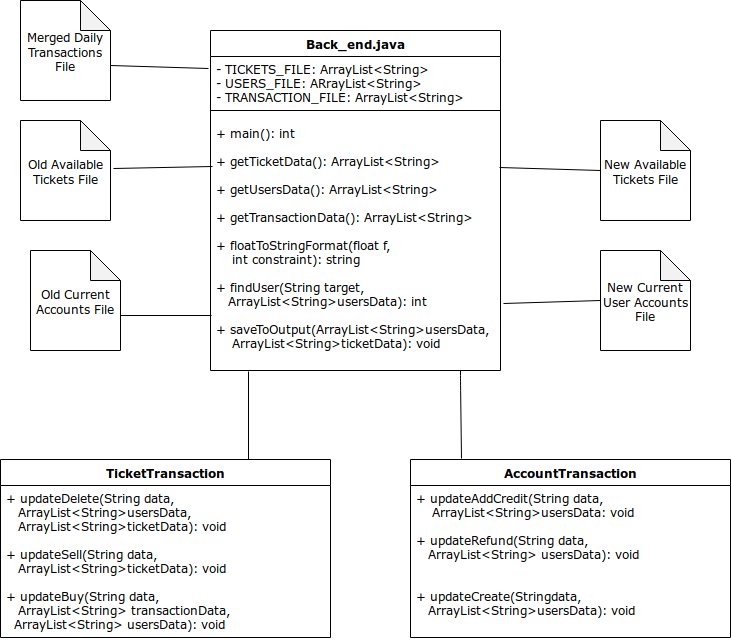

The diagram above was exported from draw.io. Its source (the exported page's mxGraphModel, read from the mxfile embedded in the PNG):
<mxGraphModel dx="1394" dy="784" grid="1" gridSize="10" guides="1" tooltips="1" connect="1" arrows="1" fold="1" page="1" pageScale="1" pageWidth="850" pageHeight="1100" background="#ffffff" math="0" shadow="0">
  <root>
    <mxCell id="0" />
    <mxCell id="1" parent="0" />
    <mxCell id="vd-qGnl6mBvjGMz10wnn-1" value="TicketTransaction" style="swimlane;fontStyle=1;align=center;verticalAlign=top;childLayout=stackLayout;horizontal=1;startSize=26;horizontalStack=0;resizeParent=1;resizeParentMax=0;resizeLast=0;collapsible=1;marginBottom=0;fontFamily=Verdana;" parent="1" vertex="1">
      <mxGeometry x="40" y="479" width="330" height="178" as="geometry" />
    </mxCell>
    <mxCell id="vd-qGnl6mBvjGMz10wnn-4" value="+ updateDelete(String data, &#10;   ArrayList&lt;String&gt;usersData,    &#10;   ArrayList&lt;String&gt;ticketData): void&#10;&#10;+ updateSell(String data,&#10;   ArrayList&lt;String&gt;ticketData): void&#10;&#10;+ updateBuy(String data,&#10;   ArrayList&lt;String&gt; transactionData,    &#10;  ArrayList&lt;String&gt; usersData): void&#10;" style="text;strokeColor=none;fillColor=none;align=left;verticalAlign=top;spacingLeft=4;spacingRight=4;overflow=hidden;rotatable=0;points=[[0,0.5],[1,0.5]];portConstraint=eastwest;fontFamily=Verdana;" parent="vd-qGnl6mBvjGMz10wnn-1" vertex="1">
      <mxGeometry y="26" width="330" height="152" as="geometry" />
    </mxCell>
    <mxCell id="xuvPZu7VjF5IT6APQt1k-1" value="Back_end.java" style="swimlane;fontStyle=1;align=center;verticalAlign=top;childLayout=stackLayout;horizontal=1;startSize=26;horizontalStack=0;resizeParent=1;resizeParentMax=0;resizeLast=0;collapsible=1;marginBottom=0;fontFamily=Verdana;" parent="1" vertex="1">
      <mxGeometry x="250" y="50" width="290" height="340" as="geometry" />
    </mxCell>
    <mxCell id="xuvPZu7VjF5IT6APQt1k-2" value="- TICKETS_FILE: ArrayList&lt;String&gt;&#10;- USERS_FILE: ARrayList&lt;String&gt;&#10;- TRANSACTION_FILE: ArrayList&lt;String&gt;&#10;" style="text;strokeColor=none;fillColor=none;align=left;verticalAlign=top;spacingLeft=4;spacingRight=4;overflow=hidden;rotatable=0;points=[[0,0.5],[1,0.5]];portConstraint=eastwest;fontFamily=Verdana;" parent="xuvPZu7VjF5IT6APQt1k-1" vertex="1">
      <mxGeometry y="26" width="290" height="44" as="geometry" />
    </mxCell>
    <mxCell id="xuvPZu7VjF5IT6APQt1k-3" value="" style="line;strokeWidth=1;fillColor=none;align=left;verticalAlign=middle;spacingTop=-1;spacingLeft=3;spacingRight=3;rotatable=0;labelPosition=right;points=[];portConstraint=eastwest;fontFamily=Verdana;" parent="xuvPZu7VjF5IT6APQt1k-1" vertex="1">
      <mxGeometry y="70" width="290" height="20" as="geometry" />
    </mxCell>
    <mxCell id="xuvPZu7VjF5IT6APQt1k-4" value="+ main(): int&#10;&#10;+ getTicketData(): ArrayList&lt;String&gt;&#10;&#10;+ getUsersData(): ArrayList&lt;String&gt;&#10;&#10;+ getTransactionData(): ArrayList&lt;String&gt;&#10;&#10;+ floatToStringFormat(float f, &#10;    int constraint): string&#10;&#10;+ findUser(String target,&#10;   ArrayList&lt;String&gt;usersData): int&#10;&#10;+ saveToOutput(ArrayList&lt;String&gt;usersData,     &#10;    ArrayList&lt;String&gt;ticketData): void&#10;&#10;&#10;" style="text;strokeColor=none;fillColor=none;align=left;verticalAlign=top;spacingLeft=4;spacingRight=4;overflow=hidden;rotatable=0;points=[[0,0.5],[1,0.5]];portConstraint=eastwest;fontFamily=Verdana;" parent="xuvPZu7VjF5IT6APQt1k-1" vertex="1">
      <mxGeometry y="90" width="290" height="250" as="geometry" />
    </mxCell>
    <mxCell id="xuvPZu7VjF5IT6APQt1k-5" value="Old Current Accounts File" style="shape=note;whiteSpace=wrap;html=1;backgroundOutline=1;darkOpacity=0.05;fontFamily=Verdana;" parent="1" vertex="1">
      <mxGeometry x="70" y="270" width="90" height="100" as="geometry" />
    </mxCell>
    <mxCell id="xuvPZu7VjF5IT6APQt1k-6" value="Old Available Tickets File" style="shape=note;whiteSpace=wrap;html=1;backgroundOutline=1;darkOpacity=0.05;fontFamily=Verdana;" parent="1" vertex="1">
      <mxGeometry x="60" y="140" width="90" height="100" as="geometry" />
    </mxCell>
    <mxCell id="xuvPZu7VjF5IT6APQt1k-7" value="Merged Daily Transactions File" style="shape=note;whiteSpace=wrap;html=1;backgroundOutline=1;darkOpacity=0.05;fontFamily=Verdana;" parent="1" vertex="1">
      <mxGeometry x="60" y="20" width="90" height="100" as="geometry" />
    </mxCell>
    <mxCell id="Umbd4wl0eGeVOLzTJag5-1" value="New Available Tickets File" style="shape=note;whiteSpace=wrap;html=1;backgroundOutline=1;darkOpacity=0.05;fontFamily=Verdana;" parent="1" vertex="1">
      <mxGeometry x="640" y="140" width="90" height="100" as="geometry" />
    </mxCell>
    <mxCell id="xuvPZu7VjF5IT6APQt1k-9" value="New Current User Accounts File" style="shape=note;whiteSpace=wrap;html=1;backgroundOutline=1;darkOpacity=0.05;fontFamily=Verdana;" parent="1" vertex="1">
      <mxGeometry x="640" y="270" width="90" height="100" as="geometry" />
    </mxCell>
    <mxCell id="xuvPZu7VjF5IT6APQt1k-16" value="" style="endArrow=none;html=1;exitX=0.75;exitY=0;exitDx=0;exitDy=0;fontFamily=Verdana;" parent="1" source="vd-qGnl6mBvjGMz10wnn-1" edge="1">
      <mxGeometry width="50" height="50" relative="1" as="geometry">
        <mxPoint x="150" y="861" as="sourcePoint" />
        <mxPoint x="288" y="391" as="targetPoint" />
      </mxGeometry>
    </mxCell>
    <mxCell id="xuvPZu7VjF5IT6APQt1k-19" value="" style="endArrow=none;html=1;exitX=0;exitY=0;exitDx=90;exitDy=65;exitPerimeter=0;entryX=-0.008;entryY=0.273;entryDx=0;entryDy=0;entryPerimeter=0;fontFamily=Verdana;" parent="1" source="xuvPZu7VjF5IT6APQt1k-7" target="xuvPZu7VjF5IT6APQt1k-2" edge="1">
      <mxGeometry width="50" height="50" relative="1" as="geometry">
        <mxPoint x="180" y="630" as="sourcePoint" />
        <mxPoint x="276" y="520" as="targetPoint" />
      </mxGeometry>
    </mxCell>
    <mxCell id="xuvPZu7VjF5IT6APQt1k-20" value="" style="endArrow=none;html=1;entryX=0.003;entryY=0.78;entryDx=0;entryDy=0;entryPerimeter=0;exitX=0;exitY=0;exitDx=90;exitDy=65;exitPerimeter=0;fontFamily=Verdana;" parent="1" source="xuvPZu7VjF5IT6APQt1k-5" target="xuvPZu7VjF5IT6APQt1k-4" edge="1">
      <mxGeometry width="50" height="50" relative="1" as="geometry">
        <mxPoint x="386" y="621" as="sourcePoint" />
        <mxPoint x="410" y="610" as="targetPoint" />
      </mxGeometry>
    </mxCell>
    <mxCell id="xuvPZu7VjF5IT6APQt1k-21" value="" style="endArrow=none;html=1;exitX=1.033;exitY=0.48;exitDx=0;exitDy=0;exitPerimeter=0;entryX=0.007;entryY=0.184;entryDx=0;entryDy=0;entryPerimeter=0;fontFamily=Verdana;" parent="1" source="xuvPZu7VjF5IT6APQt1k-6" target="xuvPZu7VjF5IT6APQt1k-4" edge="1">
      <mxGeometry width="50" height="50" relative="1" as="geometry">
        <mxPoint x="540" y="650" as="sourcePoint" />
        <mxPoint x="540" y="130" as="targetPoint" />
      </mxGeometry>
    </mxCell>
    <mxCell id="1otSqRNWk5iviyLlMnVk-2" value="AccountTransaction" style="swimlane;fontStyle=1;align=center;verticalAlign=top;childLayout=stackLayout;horizontal=1;startSize=26;horizontalStack=0;resizeParent=1;resizeParentMax=0;resizeLast=0;collapsible=1;marginBottom=0;fontFamily=Verdana;" parent="1" vertex="1">
      <mxGeometry x="450" y="479" width="320" height="178" as="geometry" />
    </mxCell>
    <mxCell id="1otSqRNWk5iviyLlMnVk-5" value="+ updateAddCredit(String data, &#10;    ArrayList&lt;String&gt;usersData: void&#10; &#10;+ updateRefund(String data,&#10;   ArrayList&lt;String&gt; usersData): void&#10;&#10;&#10;+ updateCreate(Stringdata, &#10;   ArrayList&lt;String&gt;usersData): void&#10;" style="text;strokeColor=none;fillColor=none;align=left;verticalAlign=top;spacingLeft=4;spacingRight=4;overflow=hidden;rotatable=0;points=[[0,0.5],[1,0.5]];portConstraint=eastwest;fontFamily=Verdana;" parent="1otSqRNWk5iviyLlMnVk-2" vertex="1">
      <mxGeometry y="26" width="320" height="152" as="geometry" />
    </mxCell>
    <mxCell id="1otSqRNWk5iviyLlMnVk-7" value="" style="endArrow=none;html=1;fontFamily=Verdana;exitX=0.159;exitY=-0.004;exitDx=0;exitDy=0;exitPerimeter=0;" parent="1" source="1otSqRNWk5iviyLlMnVk-2" edge="1">
      <mxGeometry width="50" height="50" relative="1" as="geometry">
        <mxPoint x="500" y="468" as="sourcePoint" />
        <mxPoint x="500" y="390" as="targetPoint" />
        <Array as="points">
          <mxPoint x="500" y="400" />
        </Array>
      </mxGeometry>
    </mxCell>
    <mxCell id="0EBFnsFzW_R51XxNS0iY-7" value="" style="endArrow=none;html=1;exitX=0;exitY=0.5;exitDx=0;exitDy=0;exitPerimeter=0;entryX=1.012;entryY=0.732;entryDx=0;entryDy=0;entryPerimeter=0;fontFamily=Verdana;" parent="1" source="xuvPZu7VjF5IT6APQt1k-9" target="xuvPZu7VjF5IT6APQt1k-4" edge="1">
      <mxGeometry width="50" height="50" relative="1" as="geometry">
        <mxPoint x="194" y="650" as="sourcePoint" />
        <mxPoint x="365" y="640" as="targetPoint" />
      </mxGeometry>
    </mxCell>
    <mxCell id="0EBFnsFzW_R51XxNS0iY-8" value="" style="endArrow=none;html=1;entryX=0;entryY=0.5;entryDx=0;entryDy=0;entryPerimeter=0;exitX=0.996;exitY=0.188;exitDx=0;exitDy=0;exitPerimeter=0;fontFamily=Verdana;" parent="1" source="xuvPZu7VjF5IT6APQt1k-4" target="Umbd4wl0eGeVOLzTJag5-1" edge="1">
      <mxGeometry width="50" height="50" relative="1" as="geometry">
        <mxPoint x="245" y="640" as="sourcePoint" />
        <mxPoint x="204" y="628" as="targetPoint" />
      </mxGeometry>
    </mxCell>
  </root>
</mxGraphModel>